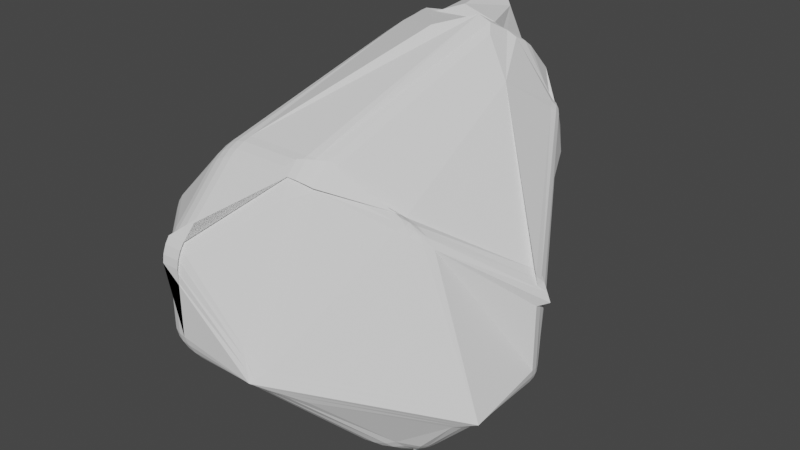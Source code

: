 # Source: rock7_extruded2.blend  (saved by Blender 2.91.10; exported with 4.5.12 LTS)
import bpy
from mathutils import Matrix  # noqa: F401  (used for matrix-valued properties, if any)

bpy.ops.wm.read_factory_settings(use_empty=True)
scene = bpy.context.scene
scene.name = 'Scene'

# ---- collections
col_collection = bpy.data.collections.new('Collection'); scene.collection.children.link(col_collection)

# ---- world
world_world = bpy.data.worlds.new('World'); scene.world = world_world
world_world.use_nodes = True; world_world.node_tree.nodes.clear()
_N = world_world.node_tree.nodes; _L = world_world.node_tree.links
n0 = _N.new('ShaderNodeOutputWorld'); n0.name = 'World Output'; n0.location = (300, 300)
n1 = _N.new('ShaderNodeBackground'); n1.name = 'Background'; n1.location = (10, 300)
n1.inputs[0].default_value = (0.05088, 0.05088, 0.05088, 1.0)
_L.new(n1.outputs[0], n0.inputs[0])
n0.is_active_output = True
world_world.color = (0.05088, 0.05088, 0.05088)
world_world.use_sun_shadow = False
world_world.sun_shadow_jitter_overblur = 0.0

# ---- meshes
me_cube_002 = bpy.data.meshes.new('Cube.002')
me_cube_002.from_pydata([(-0.9878, -1.195, -0.1235), (-0.7855, -1.261, -0.1322), (-0.8582, -1.336, 0.04703), (-1.038, -1.262, 0.04703), (-0.9257, -1.221, -0.1335), (-1.014, -1.226, -0.07629), (-0.9545, -1.262, -0.07808), (-0.8085, -1.298, -0.08078), (-0.8517, -1.245, -0.1367), (-0.8855, -1.286, -0.07961), (-0.9206, -1.325, 0.04703), (-0.8351, -1.325, -0.0153), (-0.9086, -1.313, -0.0178), (-1.032, -1.25, -0.01406), (-0.9865, -1.298, 0.04703), (-0.975, -1.288, -0.01733), (-1.42, -0.7629, -0.1235), (-1.514, -0.7864, 0.04703), (-1.538, -0.6189, 0.02338), (-1.4, -0.5431, -0.1833), (-1.459, -0.7804, -0.0763), (-1.419, -0.695, -0.1508), (-1.482, -0.7151, -0.08841), (-1.543, -0.7362, 0.0395), (-1.494, -0.789, -0.01406), (-1.524, -0.7291, -0.02426), (-1.508, -0.5895, -0.04945), (-1.552, -0.6753, 0.03091), (-1.528, -0.6622, -0.03628), (-1.412, -0.6146, -0.1727), (-1.457, -0.5618, -0.125), (-1.481, -0.6418, -0.1047), (-1.038, -1.262, 0.5866), (-0.8582, -1.336, 0.5866), (-0.8582, -1.262, 0.7668), (-1.05, -1.164, 0.7784), (-0.9865, -1.298, 0.5866), (-1.049, -1.238, 0.6508), (-0.9886, -1.282, 0.6532), (-0.8582, -1.325, 0.6491), (-0.9206, -1.325, 0.5866), (-0.9241, -1.311, 0.6526), (-0.9223, -1.238, 0.7779), (-0.8582, -1.298, 0.7149), (-0.9248, -1.282, 0.717), (-1.054, -1.202, 0.7209), (-0.9924, -1.202, 0.7821), (-0.9906, -1.25, 0.7191), (-0.8582, -0.7864, 1.242), (-0.843, -0.6079, 1.336), (-1.026, -0.6062, 1.26), (-1.05, -0.7979, 1.144), (-0.8533, -0.7348, 1.281), (-0.9223, -0.7974, 1.219), (-0.9215, -0.7369, 1.265), (-0.9064, -0.609, 1.325), (-0.8478, -0.6695, 1.316), (-0.9161, -0.6733, 1.301), (-1.04, -0.6703, 1.23), (-0.9731, -0.6084, 1.297), (-0.981, -0.6737, 1.272), (-0.9924, -0.8016, 1.183), (-1.049, -0.7404, 1.188), (-0.9875, -0.7388, 1.234), (-1.514, -0.7864, 0.5866), (-1.416, -0.7979, 0.7784), (-1.464, -0.6208, 0.7412), (-1.538, -0.6189, 0.5561), (-1.49, -0.7974, 0.6508), (-1.543, -0.7362, 0.5769), (-1.526, -0.7383, 0.6469), (-1.445, -0.7424, 0.7804), (-1.454, -0.8016, 0.7209), (-1.493, -0.7404, 0.7153), (-1.497, -0.6139, 0.6864), (-1.462, -0.6779, 0.7669), (-1.507, -0.6776, 0.7037), (-1.552, -0.6753, 0.5658), (-1.524, -0.6132, 0.6187), (-1.537, -0.6767, 0.6361), (-0.9716, 0.3084, -0.4556), (-1.05, 0.2825, -0.2393), (-0.9253, 0.45, -0.3207), (-1.005, 0.3042, -0.3898), (-0.9668, 0.3598, -0.4162), (-0.9908, 0.3485, -0.3741), (-1.015, 0.3387, -0.2651), (-1.034, 0.2947, -0.3107), (-1.006, 0.3418, -0.3257), (-0.9499, 0.4115, -0.3669), (-0.9691, 0.4, -0.2949), (-0.9793, 0.3792, -0.3437), (-1.061, 0.3633, 0.4825), (-1.008, 0.4806, 0.3275), (-1.05, 0.2825, 0.2934), (-1.034, 0.3991, 0.4359), (-1.05, 0.3342, 0.4245), (-1.029, 0.3709, 0.3962), (-1.012, 0.4157, 0.3167), (-1.014, 0.442, 0.3793), (-1.017, 0.3969, 0.3616), (-1.046, 0.3047, 0.3553), (-1.027, 0.3432, 0.3042), (-1.027, 0.3529, 0.354), (0.83, -0.4455, -0.4337), (0.9253, -0.2698, -0.45), (1.0, -0.3754, -0.3754), (1.0, -0.3754, -0.3754), (0.8698, -0.3958, -0.4484), (0.8867, -0.4221, -0.4143), (0.9249, -0.3881, -0.4135), (0.9627, -0.3226, -0.4127), (0.9046, -0.3316, -0.4544), (0.9513, -0.3547, -0.4124), (1.0, -0.3754, -0.3754), (0.99, -0.3612, -0.3854), (0.99, -0.3612, -0.3854), (0.9433, -0.3987, -0.3948), (1.0, -0.3754, -0.3754), (0.9889, -0.3597, -0.3864), (0.0582, -1.068, -0.235), (-0.213, -1.336, -0.05854), (-0.213, -1.336, -0.05854), (-0.2755, -1.261, -0.1322), (-0.0774, -1.202, -0.1468), (-0.04469, -1.137, -0.2088), (-0.1342, -1.24, -0.13), (-0.213, -1.336, -0.05854), (-0.1767, -1.3, -0.08219), (-0.2243, -1.313, -0.08035), (-0.2338, -1.311, -0.0831), (-0.213, -1.336, -0.05854), (-0.2338, -1.311, -0.0831), (-0.1668, -1.208, -0.1712), (-0.2547, -1.286, -0.1077), (-0.1931, -1.267, -0.1178), (-0.3186, -0.7864, 1.242), (-0.1299, -0.7394, 1.197), (-0.1034, -0.5427, 1.287), (-0.3053, -0.6079, 1.336), (-0.2549, -0.7793, 1.236), (-0.3144, -0.7348, 1.281), (-0.2483, -0.7238, 1.276), (-0.117, -0.68, 1.231), (-0.1859, -0.7622, 1.219), (-0.1817, -0.7052, 1.259), (-0.1643, -0.5657, 1.313), (-0.1073, -0.608, 1.264), (-0.1744, -0.639, 1.29), (-0.3095, -0.6695, 1.316), (-0.2381, -0.5895, 1.331), (-0.2426, -0.6597, 1.308), (0.9253, 0.45, -0.3207), (1.0, 0.2698, -0.2698), (0.9253, 0.3207, -0.45), (0.9618, 0.3981, -0.3046), (0.9401, 0.4163, -0.3692), (0.9661, 0.3799, -0.3502), (0.9891, 0.286, -0.3323), (0.9891, 0.3323, -0.286), (0.9818, 0.3384, -0.3384), (0.9401, 0.3692, -0.4163), (0.9618, 0.3046, -0.3981), (0.9661, 0.3502, -0.3799), (1.0, 0.2698, 0.2698), (0.9481, 0.4673, 0.3232), (0.9429, 0.3303, 0.4642), (0.9924, 0.3348, 0.2867), (0.9916, 0.289, 0.3343), (0.9868, 0.3421, 0.3404), (0.9585, 0.4273, 0.3718), (0.9734, 0.407, 0.3063), (0.9761, 0.3864, 0.3524), (0.9707, 0.3111, 0.4054), (0.9567, 0.3772, 0.4233), (0.9753, 0.3557, 0.3841), (-0.7926, 1.088, 1.572), (-0.3029, 0.704, 1.927), (-0.5205, 1.888, 1.971), (-0.8133, 1.337, 1.44), (-0.8703, 0.8734, 1.723), (-0.8073, 1.173, 1.543), (-0.7431, 1.143, 1.857), (-0.6001, 1.132, 1.875), (-0.7484, 0.9278, 1.822), (-0.6776, 1.118, 1.89), (-0.6039, 1.36, 1.75), (-0.4066, 1.244, 1.944), (-0.6009, 1.227, 1.867), (-0.8149, 1.264, 1.494), (-0.7323, 1.352, 1.561), (-0.7357, 1.249, 1.71), (-0.604, 1.712, 1.358), (-0.4638, 1.595, 0.3195), (-0.8773, 1.421, 0.4299), (-0.8133, 1.566, 1.21), (-0.4825, 1.606, 0.4329), (-0.6706, 1.668, 1.398), (-0.7911, 1.473, 0.5139), (-0.7639, 1.477, 0.3866), (-0.4725, 1.612, 0.3738), (-0.7804, 1.49, 0.4482), (-0.9123, 1.408, 0.5067), (-0.8282, 1.453, 0.4049), (-0.8484, 1.457, 0.4729), (-0.7472, 1.614, 1.441), (-0.9344, 1.373, 0.5909), (-0.8632, 1.431, 0.5468), (-1.008, 1.288, 1.286), (-0.9456, 1.434, 1.307), (-1.007, 1.402, 1.17), (-1.003, 1.338, 1.311), (-1.031, 1.323, 1.248), (-1.026, 1.367, 1.275), (-0.9815, 1.442, 1.267), (-0.9805, 1.391, 1.318), (-1.011, 1.404, 1.281), (-1.031, 1.365, 1.206), (-1.004, 1.431, 1.217), (-1.026, 1.396, 1.245), (0.3066, 1.608, 0.8029), (-0.2076, 1.448, 0.3659), (-0.06437, 1.712, 1.358), (0.1449, 1.566, 1.476), (0.3134, 1.229, 0.2186), (0.2711, 1.627, 1.011), (0.1299, 1.681, 0.9679), (-0.1859, 1.694, 0.7425), (0.06266, 1.446, 0.5348), (0.01785, 1.725, 0.8599), (0.002289, 1.668, 1.398), (-0.2335, 1.701, 0.8442), (0.008797, 1.714, 1.064), (0.1515, 1.612, 1.143), (0.07889, 1.614, 1.441), (0.07906, 1.671, 1.097), (-0.2325, 1.599, 1.884), (-0.07022, 0.9609, 1.991), (0.2623, 0.8553, 1.582), (0.1449, 1.337, 1.706), (-0.06919, 1.167, 1.885), (-0.08742, 1.357, 1.701), (-0.08895, 1.286, 1.753), (-0.003397, 1.013, 1.933), (-0.07473, 1.102, 1.905), (-0.005765, 1.117, 1.889), (0.1244, 1.17, 1.807), (0.04861, 0.9421, 1.869), (0.06131, 1.14, 1.856), (-0.01082, 1.401, 1.648), (0.1413, 1.262, 1.761), (0.07157, 1.219, 1.817), (0.3848, 1.408, 1.166), (0.2772, 1.434, 1.307), (0.3858, 1.288, 1.291), (0.3615, 1.431, 1.217), (0.404, 1.376, 1.212), (0.3817, 1.399, 1.248), (0.3216, 1.393, 1.316), (0.3223, 1.44, 1.268), (0.3556, 1.405, 1.281), (0.4044, 1.332, 1.257), (0.3612, 1.34, 1.311), (0.3816, 1.371, 1.278), (-0.213, -1.336, -0.05854), (-0.213, -1.336, -0.05854), (-0.1317, -1.228, 0.01666), (-0.3106, -1.28, 0.1649), (-0.213, -1.336, -0.05854), (-0.2455, -1.317, 0.01594), (-0.1929, -1.306, -0.03426), (-0.1859, -1.3, -0.03348), (-0.213, -1.336, -0.05854), (-0.1859, -1.3, -0.03348), (-0.1857, -1.249, 0.06557), (-0.1588, -1.264, -0.008407), (-0.1964, -1.286, 0.008729), (-0.2781, -1.298, 0.09041), (-0.2511, -1.268, 0.1198), (-0.2367, -1.298, 0.04214), (-0.1283, -0.7131, 1.168), (-0.1299, -0.595, 1.341), (-0.3186, -0.6899, 1.339), (-0.3106, -0.8597, 1.094), (-0.1257, -0.679, 1.225), (-0.1839, -0.7631, 1.146), (-0.1858, -0.7206, 1.227), (-0.1859, -0.6329, 1.348), (-0.1262, -0.6358, 1.289), (-0.1866, -0.6762, 1.296), (-0.3142, -0.7512, 1.266), (-0.2549, -0.6676, 1.347), (-0.25, -0.7154, 1.288), (-0.2506, -0.8168, 1.119), (-0.3113, -0.8134, 1.177), (-0.2486, -0.7657, 1.211), (-1.007, -1.336, 0.5866), (-0.8198, -1.28, 0.6741), (-1.012, -1.262, 0.7668), (-0.9459, -1.328, 0.6164), (-1.009, -1.325, 0.6491), (-0.9625, -1.32, 0.6628), (-0.879, -1.281, 0.7088), (-0.8773, -1.307, 0.6484), (-0.9209, -1.306, 0.6819), (-1.011, -1.298, 0.7149), (-0.9494, -1.275, 0.7427), (-0.9636, -1.303, 0.7032), (0.3027, -0.3109, 0.9599), (0.2981, -0.4232, 1.039), (0.3252, -0.4429, 0.9209), (0.5233, -0.2777, 0.7771), (0.3004, -0.3667, 0.9995), (0.387, -0.2975, 0.9196), (0.3612, -0.3526, 0.9609), (0.3017, -0.4258, 1.023), (0.2987, -0.4078, 1.028), (0.3301, -0.3967, 0.9973), (0.3944, -0.3957, 0.8782), (0.3116, -0.4331, 0.9797), (0.3649, -0.3913, 0.9457), (0.4676, -0.2854, 0.8529), (0.4669, -0.3352, 0.8256), (0.4171, -0.3415, 0.902), (1.0, -0.3754, -0.3754), (0.8563, -0.4495, -0.2399), (1.0, -0.3754, -0.3754), (0.9521, -0.4001, -0.3302), (1.0, -0.3754, -0.3754), (0.9787, -0.3864, -0.3553), (0.9281, -0.4124, -0.3076), (0.9042, -0.4248, -0.2851), (0.9512, -0.4005, -0.3294), (1.0, -0.3754, -0.3754), (0.9807, -0.3853, -0.3572), (0.9807, -0.3853, -0.3572), (0.9253, 0.4239, 0.45), (1.075, 0.3268, 0.3007), (0.9751, 0.3915, 0.4003), (1.025, 0.3591, 0.3505), (-0.4849, 0.9879, -0.1375), (-0.2916, 1.058, -0.09465), (-0.2698, 0.9253, -0.2576), (-0.4791, 0.7795, -0.3757), (-0.4246, 1.015, -0.1274), (-0.4839, 0.9243, -0.2151), (-0.4166, 0.9667, -0.1888), (-0.2847, 1.019, -0.1486), (-0.3539, 1.041, -0.1117), (-0.3492, 0.999, -0.166), (-0.3365, 0.8815, -0.2974), (-0.2767, 0.9702, -0.2083), (-0.3434, 0.9449, -0.2292), (-0.4818, 0.848, -0.3023), (-0.4131, 0.8281, -0.3406), (-0.4127, 0.9039, -0.2606), (-0.2698, 0.2576, -0.9253), (-0.2698, 0.0774, -1.0), (-0.45, 0.1187, -0.9253), (-0.4791, 0.3757, -0.7795), (-0.2698, 0.2057, -0.9618), (-0.3365, 0.2974, -0.8815), (-0.3383, 0.2262, -0.936), (-0.3323, 0.09052, -0.9891), (-0.2698, 0.1399, -0.9891), (-0.3367, 0.1561, -0.9724), (-0.467, 0.2063, -0.8913), (-0.3981, 0.1056, -0.9618), (-0.4032, 0.1789, -0.9391), (-0.4131, 0.3406, -0.8281), (-0.4776, 0.3002, -0.8379), (-0.4082, 0.2579, -0.8944), (-0.8411, 0.5343, -0.405), (-0.7122, 0.5464, -0.5464), (-0.8411, 0.405, -0.5343), (-0.8079, 0.5503, -0.4559), (-0.8558, 0.5006, -0.4535), (-0.8265, 0.5182, -0.4882), (-0.7609, 0.5075, -0.5547), (-0.7609, 0.5547, -0.5075), (-0.7962, 0.5205, -0.5205), (-0.8558, 0.4535, -0.5006), (-0.8079, 0.4559, -0.5503), (-0.8265, 0.4882, -0.5182), (0.45, 0.1187, -0.9253), (0.2698, 0.0774, -1.0), (0.2698, 0.2576, -0.9253), (0.4791, 0.3757, -0.7795), (0.3981, 0.1056, -0.9618), (0.467, 0.2063, -0.8913), (0.4032, 0.1789, -0.9391), (0.2698, 0.1399, -0.9891), (0.3323, 0.09052, -0.9891), (0.3367, 0.1561, -0.9724), (0.3365, 0.2974, -0.8815), (0.2698, 0.2057, -0.9618), (0.3383, 0.2262, -0.936), (0.4776, 0.3002, -0.8379), (0.4131, 0.3406, -0.8281), (0.4082, 0.2579, -0.8944), (0.2698, 0.9253, -0.2576), (0.2424, 1.058, -0.09465), (0.4563, 0.981, -0.1114), (0.4791, 0.7795, -0.3757), (0.2611, 0.9702, -0.2083), (0.3365, 0.8815, -0.2974), (0.3337, 0.9448, -0.2279), (0.3128, 1.042, -0.1046), (0.2511, 1.019, -0.1486), (0.3257, 0.9992, -0.1622), (0.4665, 0.9235, -0.1998), (0.391, 1.014, -0.1107), (0.3984, 0.9666, -0.1799), (0.4131, 0.8281, -0.3406), (0.4749, 0.8497, -0.2965), (0.406, 0.9043, -0.2572), (0.8411, 0.405, -0.5343), (0.7122, 0.5464, -0.5464), (0.8411, 0.5343, -0.405), (0.8079, 0.4559, -0.5503), (0.8558, 0.4535, -0.5006), (0.8265, 0.4882, -0.5182), (0.7609, 0.5547, -0.5075), (0.7609, 0.5075, -0.5547), (0.7962, 0.5205, -0.5205), (0.8558, 0.5006, -0.4535), (0.8079, 0.5503, -0.4559), (0.8265, 0.5182, -0.4882), (-0.45, -0.05957, -0.9253), (-0.2698, 0.002268, -1.0), (-0.2698, -0.2008, -0.9596), (-0.474, -0.4249, -0.8259), (-0.3981, -0.03995, -0.9618), (-0.4628, -0.1772, -0.9015), (-0.4014, -0.1284, -0.9471), (-0.2698, -0.0635, -0.9941), (-0.3323, -0.01736, -0.9891), (-0.3363, -0.08926, -0.9786), (-0.3357, -0.2743, -0.9232), (-0.2698, -0.1378, -0.9793), (-0.3376, -0.1768, -0.9562), (-0.4716, -0.3108, -0.8651), (-0.4104, -0.3564, -0.8743), (-0.4056, -0.2346, -0.9179), (-0.2698, -0.4702, -0.848), (-0.3128, -0.6434, -0.7339), (-0.5015, -0.5593, -0.7427), (-0.474, -0.3403, -0.861), (-0.2834, -0.5289, -0.8175), (-0.3357, -0.4315, -0.8581), (-0.3474, -0.506, -0.821), (-0.3747, -0.6221, -0.7439), (-0.2992, -0.5922, -0.7758), (-0.3605, -0.5706, -0.7824), (-0.4937, -0.4909, -0.7821), (-0.4437, -0.5914, -0.7471), (-0.4263, -0.5362, -0.7846), (-0.4104, -0.384, -0.8628), (-0.4836, -0.4107, -0.8255), (-0.415, -0.4663, -0.8237), (-0.6249, -0.2831, -0.7929), (-0.4389, -0.3754, -0.861), (-0.5759, -0.4849, -0.7427), (-0.5679, -0.3136, -0.8182), (-0.6117, -0.3485, -0.7807), (-0.5698, -0.3595, -0.8022), (-0.4833, -0.411, -0.8255), (-0.4998, -0.3473, -0.8431), (-0.5286, -0.3796, -0.8166), (-0.5937, -0.4224, -0.7623), (-0.5334, -0.4511, -0.7821), (-0.5587, -0.4037, -0.7907), (0.4139, -0.5543, -0.7035), (0.1971, -0.6434, -0.7339), (0.2698, -0.4702, -0.848), (0.474, -0.3403, -0.861), (0.3513, -0.595, -0.7211), (0.4418, -0.4953, -0.7622), (0.3767, -0.5395, -0.7719), (0.2201, -0.5922, -0.7758), (0.2721, -0.6275, -0.7322), (0.3021, -0.5725, -0.7763), (0.3357, -0.4315, -0.8581), (0.2467, -0.5289, -0.8175), (0.3236, -0.5063, -0.8191), (0.4638, -0.4171, -0.8197), (0.4104, -0.384, -0.8628), (0.3969, -0.4686, -0.8196), (0.2698, -0.2008, -0.9596), (0.2698, 0.002268, -1.0), (0.45, -0.05957, -0.9253), (0.474, -0.4249, -0.8259), (0.2698, -0.1378, -0.9793), (0.3357, -0.2743, -0.9232), (0.3376, -0.1768, -0.9562), (0.3323, -0.01736, -0.9891), (0.2698, -0.0635, -0.9941), (0.3363, -0.08926, -0.9786), (0.4628, -0.1772, -0.9015), (0.3981, -0.03995, -0.9618), (0.4014, -0.1284, -0.9471), (0.4104, -0.3564, -0.8743), (0.4716, -0.3108, -0.8651), (0.4056, -0.2346, -0.9179), (0.5677, -0.4616, -0.7214), (0.4389, -0.3754, -0.861), (0.5987, -0.2698, -0.7767), (0.5305, -0.4379, -0.7713), (0.5849, -0.404, -0.7463), (0.5534, -0.3932, -0.7818), (0.4948, -0.3436, -0.8419), (0.4834, -0.4063, -0.8223), (0.5246, -0.3739, -0.8125), (0.5962, -0.3339, -0.7665), (0.5532, -0.305, -0.8111), (0.5607, -0.3506, -0.7946)], [], [(137, 281, 309), (35, 51, 65), (210, 194, 340, 372, 82, 93), (374, 358, 428, 460, 19, 80), (136, 48, 34, 298, 282), (254, 238, 138, 308, 336, 166), (506, 490, 384, 416, 154, 105), (153, 164, 337, 311, 324, 106), (122, 264, 296, 33, 2), (3, 32, 64, 17), (179, 195, 209), (445, 473, 123, 1), (387, 403, 417), (165, 152, 418, 402, 220, 252), (223, 239, 253), (222, 192, 178, 236), (267, 283, 297), (341, 193, 221, 401), (237, 177, 49, 139), (266, 325, 310, 280), (343, 359, 373), (50, 176, 208, 92, 66), (342, 400, 386, 356), (431, 447, 461), (357, 385, 489, 429), (472, 504, 104, 120), (430, 488, 474, 444), (475, 491, 505), (18, 67, 94, 81), (265, 121, 107, 326), (0, 4, 6, 5), (4, 8, 9, 6), (1, 7, 9, 8), (7, 11, 12, 9), (2, 10, 12, 11), (10, 14, 15, 12), (3, 13, 15, 14), (13, 5, 6, 15), (6, 9, 12, 15), (16, 20, 22, 21), (20, 24, 25, 22), (17, 23, 25, 24), (23, 27, 28, 25), (18, 26, 28, 27), (26, 30, 31, 28), (19, 29, 31, 30), (29, 21, 22, 31), (22, 25, 28, 31), (32, 36, 38, 37), (36, 40, 41, 38), (33, 39, 41, 40), (39, 43, 44, 41), (34, 42, 44, 43), (42, 46, 47, 44), (35, 45, 47, 46), (45, 37, 38, 47), (38, 41, 44, 47), (48, 52, 54, 53), (52, 56, 57, 54), (49, 55, 57, 56), (55, 59, 60, 57), (50, 58, 60, 59), (58, 62, 63, 60), (51, 61, 63, 62), (61, 53, 54, 63), (54, 57, 60, 63), (64, 68, 70, 69), (68, 72, 73, 70), (65, 71, 73, 72), (71, 75, 76, 73), (66, 74, 76, 75), (74, 78, 79, 76), (67, 77, 79, 78), (77, 69, 70, 79), (70, 73, 76, 79), (80, 83, 85, 84), (83, 87, 88, 85), (81, 86, 88, 87), (86, 90, 91, 88), (82, 89, 91, 90), (89, 84, 85, 91), (85, 88, 91), (92, 95, 97, 96), (95, 99, 100, 97), (93, 98, 100, 99), (98, 102, 103, 100), (94, 101, 103, 102), (101, 96, 97, 103), (97, 100, 103), (104, 108, 110, 109), (108, 112, 113, 110), (105, 111, 113, 112), (111, 115, 116, 113), (106, 114, 116, 115), (114, 118, 119, 116), (107, 117, 119, 118), (117, 109, 110, 119), (110, 113, 116, 119), (120, 124, 126, 125), (124, 128, 129, 126), (121, 127, 129, 128), (127, 131, 132, 129), (122, 130, 132, 131), (130, 134, 135, 132), (123, 133, 135, 134), (133, 125, 126, 135), (126, 129, 132, 135), (136, 140, 142, 141), (140, 144, 145, 142), (137, 143, 145, 144), (143, 147, 148, 145), (138, 146, 148, 147), (146, 150, 151, 148), (139, 149, 151, 150), (149, 141, 142, 151), (142, 145, 148, 151), (152, 155, 157, 156), (155, 159, 160, 157), (153, 158, 160, 159), (158, 162, 163, 160), (154, 161, 163, 162), (161, 156, 157, 163), (157, 160, 163), (164, 167, 169, 168), (167, 171, 172, 169), (165, 170, 172, 171), (170, 174, 175, 172), (166, 173, 175, 174), (173, 168, 169, 175), (169, 172, 175), (176, 180, 182, 181), (180, 184, 185, 182), (177, 183, 185, 184), (183, 187, 188, 185), (178, 186, 188, 187), (186, 190, 191, 188), (179, 189, 191, 190), (189, 181, 182, 191), (182, 185, 188, 191), (192, 196, 198, 197), (196, 200, 201, 198), (193, 199, 201, 200), (199, 203, 204, 201), (194, 202, 204, 203), (202, 206, 207, 204), (195, 205, 207, 206), (205, 197, 198, 207), (198, 201, 204, 207), (208, 211, 213, 212), (211, 215, 216, 213), (209, 214, 216, 215), (214, 218, 219, 216), (210, 217, 219, 218), (217, 212, 213, 219), (213, 216, 219), (220, 224, 226, 225), (224, 228, 229, 226), (221, 227, 229, 228), (227, 231, 232, 229), (222, 230, 232, 231), (230, 234, 235, 232), (223, 233, 235, 234), (233, 225, 226, 235), (226, 229, 232, 235), (236, 240, 242, 241), (240, 244, 245, 242), (237, 243, 245, 244), (243, 247, 248, 245), (238, 246, 248, 247), (246, 250, 251, 248), (239, 249, 251, 250), (249, 241, 242, 251), (242, 245, 248, 251), (252, 255, 257, 256), (255, 259, 260, 257), (253, 258, 260, 259), (258, 262, 263, 260), (254, 261, 263, 262), (261, 256, 257, 263), (257, 260, 263), (264, 268, 270, 269), (268, 272, 273, 270), (265, 271, 273, 272), (271, 275, 276, 273), (266, 274, 276, 275), (274, 278, 279, 276), (267, 277, 279, 278), (277, 269, 270, 279), (270, 273, 276, 279), (280, 284, 286, 285), (284, 288, 289, 286), (281, 287, 289, 288), (287, 291, 292, 289), (282, 290, 292, 291), (290, 294, 295, 292), (283, 293, 295, 294), (293, 285, 286, 295), (286, 289, 292, 295), (296, 299, 301, 300), (299, 303, 304, 301), (297, 302, 304, 303), (302, 306, 307, 304), (298, 305, 307, 306), (305, 300, 301, 307), (301, 304, 307), (308, 312, 314, 313), (312, 316, 317, 314), (309, 315, 317, 316), (315, 319, 320, 317), (310, 318, 320, 319), (318, 322, 323, 320), (311, 321, 323, 322), (321, 313, 314, 323), (314, 317, 320, 323), (324, 327, 329, 328), (327, 331, 332, 329), (325, 330, 332, 331), (330, 334, 335, 332), (326, 333, 335, 334), (333, 328, 329, 335), (329, 332, 335), (340, 344, 346, 345), (344, 348, 349, 346), (341, 347, 349, 348), (347, 351, 352, 349), (342, 350, 352, 351), (350, 354, 355, 352), (343, 353, 355, 354), (353, 345, 346, 355), (346, 349, 352, 355), (356, 360, 362, 361), (360, 364, 365, 362), (357, 363, 365, 364), (363, 367, 368, 365), (358, 366, 368, 367), (366, 370, 371, 368), (359, 369, 371, 370), (369, 361, 362, 371), (362, 365, 368, 371), (372, 375, 377, 376), (375, 379, 380, 377), (373, 378, 380, 379), (378, 382, 383, 380), (374, 381, 383, 382), (381, 376, 377, 383), (377, 380, 383), (384, 388, 390, 389), (388, 392, 393, 390), (385, 391, 393, 392), (391, 395, 396, 393), (386, 394, 396, 395), (394, 398, 399, 396), (387, 397, 399, 398), (397, 389, 390, 399), (390, 393, 396, 399), (400, 404, 406, 405), (404, 408, 409, 406), (401, 407, 409, 408), (407, 411, 412, 409), (402, 410, 412, 411), (410, 414, 415, 412), (403, 413, 415, 414), (413, 405, 406, 415), (406, 409, 412, 415), (416, 419, 421, 420), (419, 423, 424, 421), (417, 422, 424, 423), (422, 426, 427, 424), (418, 425, 427, 426), (425, 420, 421, 427), (421, 424, 427), (428, 432, 434, 433), (432, 436, 437, 434), (429, 435, 437, 436), (435, 439, 440, 437), (430, 438, 440, 439), (438, 442, 443, 440), (431, 441, 443, 442), (441, 433, 434, 443), (434, 437, 440, 443), (444, 448, 450, 449), (448, 452, 453, 450), (445, 451, 453, 452), (451, 455, 456, 453), (446, 454, 456, 455), (454, 458, 459, 456), (447, 457, 459, 458), (457, 449, 450, 459), (450, 453, 456, 459), (460, 463, 465, 464), (463, 467, 468, 465), (461, 466, 468, 467), (466, 470, 471, 468), (462, 469, 471, 470), (469, 464, 465, 471), (465, 468, 471), (472, 476, 478, 477), (476, 480, 481, 478), (473, 479, 481, 480), (479, 483, 484, 481), (474, 482, 484, 483), (482, 486, 487, 484), (475, 485, 487, 486), (485, 477, 478, 487), (478, 481, 484, 487), (488, 492, 494, 493), (492, 496, 497, 494), (489, 495, 497, 496), (495, 499, 500, 497), (490, 498, 500, 499), (498, 502, 503, 500), (491, 501, 503, 502), (501, 493, 494, 503), (494, 497, 500, 503), (504, 507, 509, 508), (507, 511, 512, 509), (505, 510, 512, 511), (510, 514, 515, 512), (506, 513, 515, 514), (513, 508, 509, 515), (509, 512, 515), (3, 17, 24, 13), (13, 24, 20, 5), (5, 20, 16, 0), (64, 32, 37, 68), (68, 37, 45, 72), (72, 45, 35, 65), (34, 48, 53, 42), (42, 53, 61, 46), (46, 61, 51, 35), (50, 66, 75, 58), (58, 75, 71, 62), (62, 71, 65, 51), (107, 121, 128, 117), (117, 128, 124, 109), (109, 124, 120, 104), (18, 81, 87, 26), (26, 87, 83, 30), (30, 83, 80, 19), (2, 33, 40, 10), (10, 40, 36, 14), (14, 36, 32, 3), (67, 18, 27, 77), (77, 27, 23, 69), (69, 23, 17, 64), (94, 67, 78, 101), (101, 78, 74, 96), (96, 74, 66, 92), (81, 94, 102, 86), (86, 102, 98, 90), (90, 98, 93, 82), (164, 153, 159, 167), (167, 159, 155, 171), (171, 155, 152, 165), (153, 106, 115, 158), (158, 115, 111, 162), (162, 111, 105, 154), (122, 2, 11, 130), (130, 11, 7, 134), (134, 7, 1, 123), (139, 49, 56, 149), (149, 56, 52, 141), (141, 52, 48, 136), (208, 176, 181, 211), (211, 181, 189, 215), (215, 189, 179, 209), (178, 192, 197, 186), (186, 197, 205, 190), (190, 205, 195, 179), (194, 210, 218, 202), (202, 218, 214, 206), (206, 214, 209, 195), (252, 220, 225, 255), (255, 225, 233, 259), (259, 233, 223, 253), (222, 236, 241, 230), (230, 241, 249, 234), (234, 249, 239, 223), (238, 254, 262, 246), (246, 262, 258, 250), (250, 258, 253, 239), (221, 193, 200, 227), (227, 200, 196, 231), (231, 196, 192, 222), (177, 237, 244, 183), (183, 244, 240, 187), (187, 240, 236, 178), (49, 177, 184, 55), (55, 184, 180, 59), (59, 180, 176, 50), (210, 93, 99, 217), (217, 99, 95, 212), (212, 95, 92, 208), (138, 238, 247, 146), (146, 247, 243, 150), (150, 243, 237, 139), (165, 252, 256, 170), (170, 256, 261, 174), (174, 261, 254, 166), (296, 264, 269, 299), (299, 269, 277, 303), (303, 277, 267, 297), (266, 280, 285, 274), (274, 285, 293, 278), (278, 293, 283, 267), (282, 298, 306, 290), (290, 306, 302, 294), (294, 302, 297, 283), (336, 308, 313, 338), (338, 313, 321, 339), (339, 321, 311, 337), (310, 325, 331, 318), (318, 331, 327, 322), (322, 327, 324, 311), (265, 326, 334, 271), (271, 334, 330, 275), (275, 330, 325, 266), (309, 281, 288, 315), (315, 288, 284, 319), (319, 284, 280, 310), (281, 137, 144, 287), (287, 144, 140, 291), (291, 140, 136, 282), (33, 296, 300, 39), (39, 300, 305, 43), (43, 305, 298, 34), (308, 138, 147, 312), (312, 147, 143, 316), (316, 143, 137, 309), (264, 122, 131, 268), (268, 131, 127, 272), (272, 127, 121, 265), (106, 324, 328, 114), (114, 328, 333, 118), (118, 333, 326, 107), (337, 164, 168, 339), (339, 168, 173, 338), (338, 173, 166, 336), (372, 340, 345, 375), (375, 345, 353, 379), (379, 353, 343, 373), (342, 356, 361, 350), (350, 361, 369, 354), (354, 369, 359, 343), (358, 374, 382, 366), (366, 382, 378, 370), (370, 378, 373, 359), (416, 384, 389, 419), (419, 389, 397, 423), (423, 397, 387, 417), (386, 400, 405, 394), (394, 405, 413, 398), (398, 413, 403, 387), (402, 418, 426, 410), (410, 426, 422, 414), (414, 422, 417, 403), (341, 401, 408, 347), (347, 408, 404, 351), (351, 404, 400, 342), (385, 357, 364, 391), (391, 364, 360, 395), (395, 360, 356, 386), (193, 341, 348, 199), (199, 348, 344, 203), (203, 344, 340, 194), (374, 80, 84, 381), (381, 84, 89, 376), (376, 89, 82, 372), (220, 402, 411, 224), (224, 411, 407, 228), (228, 407, 401, 221), (154, 416, 420, 161), (161, 420, 425, 156), (156, 425, 418, 152), (460, 428, 433, 463), (463, 433, 441, 467), (467, 441, 431, 461), (430, 444, 449, 438), (438, 449, 457, 442), (442, 457, 447, 431), (446, 462, 470, 454), (454, 470, 466, 458), (458, 466, 461, 447), (504, 472, 477, 507), (507, 477, 485, 511), (511, 485, 475, 505), (474, 488, 493, 482), (482, 493, 501, 486), (486, 501, 491, 475), (490, 506, 514, 498), (498, 514, 510, 502), (502, 510, 505, 491), (429, 489, 496, 435), (435, 496, 492, 439), (439, 492, 488, 430), (473, 445, 452, 479), (479, 452, 448, 483), (483, 448, 444, 474), (357, 429, 436, 363), (363, 436, 432, 367), (367, 432, 428, 358), (462, 16, 21, 469), (469, 21, 29, 464), (464, 29, 19, 460), (445, 1, 8, 451), (451, 8, 4, 455), (455, 4, 0, 446), (472, 120, 125, 476), (476, 125, 133, 480), (480, 133, 123, 473), (384, 490, 499, 388), (388, 499, 495, 392), (392, 495, 489, 385), (506, 105, 112, 513), (513, 112, 108, 508), (508, 108, 104, 504), (462, 446, 0, 16)])
_uv = me_cube_002.uv_layers.new(name='UVMap')
_uv.uv.foreach_set('vector', [0.6249, 0.828, 0.6249, 0.828, 0.6244, 0.8275, 0.5577, 0.9327, 0.6035, 0.9327, 0.5577, 0.9785, 0.5696, 0.2468, 0.5457, 0.3111, 0.48, 0.3112, 0.4475, 0.2103, 0.4579, 0.1891, 0.5385, 0.1827, 0.4319, 0.1766, 0.3834, 0.1405, 0.3833, 0.1183, 0.4008, 0.09163, 0.4465, 0.08951, 0.4435, 0.1655, 0.6157, 0.8413, 0.6157, 0.9087, 0.5563, 0.9087, 0.5563, 0.928, 0.6277, 0.8413, 0.6213, 0.555, 0.6884, 0.5801, 0.7008, 0.6652, 0.6952, 0.6653, 0.5563, 0.5788, 0.5617, 0.5853, 0.3527, 0.6587, 0.3156, 0.6324, 0.3156, 0.6102, 0.4133, 0.5744, 0.4344, 0.5849, 0.4344, 0.6587, 0.4658, 0.5939, 0.5323, 0.6165, 0.5345, 0.589, 0.597, 0.7303, 0.4531, 0.6719, 0.4531, 0.6719, 0.4531, 0.8281, 0.4531, 0.8281, 0.5337, 0.9274, 0.5337, 0.9087, 0.4663, 0.9087, 0.4663, 0.009331, 0.5337, 0.009331, 0.5337, 0.06875, 0.4663, 0.06875, 0.5974, 0.2589, 0.5688, 0.2875, 0.5809, 0.2545, 0.4044, 0.9069, 0.4044, 0.8431, 0.4478, 0.8431, 0.4478, 0.9069, 0.3326, 0.5829, 0.3662, 0.5493, 0.3909, 0.5616, 0.5364, 0.5671, 0.4586, 0.5616, 0.4481, 0.5404, 0.4817, 0.4422, 0.5458, 0.4388, 0.5691, 0.5022, 0.5639, 0.4576, 0.583, 0.4767, 0.576, 0.4907, 0.554, 0.4087, 0.554, 0.3413, 0.6157, 0.3413, 0.6157, 0.4087, 0.4739, 0.8403, 0.5376, 0.8403, 0.5376, 0.9039, 0.4821, 0.3416, 0.5397, 0.3416, 0.5397, 0.4084, 0.4821, 0.4084, 0.7164, 0.5854, 0.7836, 0.5854, 0.7836, 0.6668, 0.7164, 0.6668, 0.4599, 0.8133, 0.4606, 0.6896, 0.5389, 0.7486, 0.5399, 0.7544, 0.4205, 0.2224, 0.3953, 0.172, 0.4244, 0.1933, 0.6162, 0.08422, 0.6168, 0.1704, 0.5839, 0.1952, 0.5514, 0.1672, 0.5556, 0.08518, 0.2163, 0.5093, 0.2837, 0.5093, 0.2837, 0.5928, 0.2163, 0.5928, 0.392, 0.08132, 0.3899, 0.08751, 0.3877, 0.08751, 0.2163, 0.6153, 0.2837, 0.6153, 0.2837, 0.6247, 0.2163, 0.6247, 0.3964, 0.6933, 0.3829, 0.6798, 0.3811, 0.678, 0.4327, 0.7296, 0.2163, 0.6451, 0.2837, 0.6451, 0.2837, 0.6648, 0.2163, 0.6648, 0.3266, 0.6675, 0.331, 0.6781, 0.3222, 0.6719, 0.4667, 0.08609, 0.5333, 0.08609, 0.5333, 0.1639, 0.4667, 0.1639, 0.4531, 0.8281, 0.4531, 0.8281, 0.4531, 0.6719, 0.4531, 0.6719, 0.3844, 0.9313, 0.3786, 0.9255, 0.3785, 0.9255, 0.3846, 0.9315, 0.4463, 0.9264, 0.4461, 0.9219, 0.4495, 0.9219, 0.4497, 0.9254, 0.4478, 0.9069, 0.4509, 0.9055, 0.4505, 0.9156, 0.447, 0.9161, 0.4509, 0.9055, 0.4531, 0.9058, 0.4531, 0.915, 0.4505, 0.9156, 0.4663, 0.9087, 0.4663, 0.9165, 0.4582, 0.915, 0.4585, 0.9058, 0.4663, -0.002009, 0.4663, 0.0, 0.4582, 0.0, 0.4582, -0.00199, 0.4663, 0.009331, 0.4586, 0.009658, 0.4582, 0.003735, 0.4663, 0.003809, 0.4586, 0.009658, 0.4531, 0.01003, 0.4531, 0.004073, 0.4582, 0.003735, 0.4497, 0.9254, 0.4495, 0.9219, 0.4531, 0.915, 0.4531, 0.9219, 0.4384, 0.9853, 0.4403, 0.9872, 0.4455, 0.9924, 0.442, 0.989, 0.4509, 0.06573, 0.4531, 0.06734, 0.4531, 0.07296, 0.4493, 0.07122, 0.4663, 0.06875, 0.4653, 0.07371, 0.4574, 0.07296, 0.4586, 0.06734, 0.4653, 0.07371, 0.4643, 0.07808, 0.4559, 0.07808, 0.4574, 0.07296, 0.4667, 0.08609, 0.4589, 0.08915, 0.4582, 0.08356, 0.4658, 0.08184, 0.4589, 0.08915, 0.4531, 0.09313, 0.4531, 0.08693, 0.4582, 0.08356, 0.4465, 0.08951, 0.4453, 0.08254, 0.4495, 0.08245, 0.4502, 0.08979, 0.4453, 0.08254, 0.4453, 0.07808, 0.449, 0.07808, 0.4495, 0.08245, 0.4481, 0.07513, 0.452, 0.07808, 0.4531, 0.08281, 0.4478, 0.07808, 0.5337, 0.009331, 0.5337, 0.003809, 0.5421, 0.004953, 0.5417, 0.0115, 0.5337, 0.003809, 0.5337, 0.0, 0.542, 0.0, 0.5421, 0.004953, 0.5337, 0.9087, 0.5415, 0.9087, 0.542, 0.917, 0.5337, 0.9165, 0.5415, 0.9087, 0.5469, 0.9219, 0.5469, 0.9219, 0.542, 0.917, 0.5563, 0.9087, 0.5584, 0.9167, 0.5519, 0.9171, 0.5507, 0.9087, 0.5584, 0.9167, 0.5609, 0.9219, 0.554, 0.9219, 0.5519, 0.9171, 0.5577, 0.9327, 0.5511, 0.9338, 0.5516, 0.9266, 0.5588, 0.9261, 0.5505, 0.014, 0.5469, 0.0115, 0.5469, 0.004953, 0.5503, 0.007089, 0.5421, 0.004953, 0.542, 0.0, 0.5469, 0.0009647, 0.5469, 0.007089, 0.6157, 0.9087, 0.6213, 0.9081, 0.6202, 0.9166, 0.6135, 0.9167, 0.7826, 0.6733, 0.7824, 0.6719, 0.791, 0.6719, 0.7911, 0.6736, 0.7836, 0.6668, 0.7915, 0.6669, 0.7916, 0.6702, 0.7831, 0.6699, 0.7915, 0.6669, 0.7969, 0.6673, 0.7969, 0.6706, 0.7916, 0.6702, 0.6162, 0.08422, 0.614, 0.08069, 0.6199, 0.08048, 0.6211, 0.08378, 0.6163, 0.9336, 0.6116, 0.9353, 0.6183, 0.9286, 0.6222, 0.9268, 0.6035, 0.9327, 0.6089, 0.9261, 0.616, 0.9262, 0.6095, 0.9332, 0.6089, 0.9261, 0.6135, 0.9219, 0.6202, 0.9219, 0.616, 0.9262, 0.7911, 0.6736, 0.791, 0.6719, 0.7969, 0.6706, 0.7969, 0.6719, 0.5337, 0.06875, 0.5417, 0.06658, 0.5413, 0.07253, 0.5325, 0.07371, 0.5417, 0.06658, 0.5469, 0.06408, 0.5469, 0.07034, 0.5413, 0.07253, 0.5577, 0.9785, 0.559, 0.9831, 0.5516, 0.9899, 0.5511, 0.9839, 0.559, 0.9831, 0.5595, 0.9875, 0.5527, 0.9942, 0.5516, 0.9899, 0.5556, 0.08518, 0.55, 0.08625, 0.5508, 0.08103, 0.5579, 0.08076, 0.55, 0.08625, 0.5469, 0.08778, 0.5469, 0.08303, 0.5508, 0.08103, 0.5333, 0.08609, 0.5327, 0.08184, 0.5417, 0.08226, 0.5415, 0.08698, 0.5327, 0.08184, 0.5325, 0.07808, 0.5413, 0.07808, 0.5417, 0.08226, 0.5415, 0.07856, 0.5469, 0.07909, 0.5469, 0.08276, 0.5469, 0.08303, 0.4435, 0.1655, 0.4494, 0.1653, 0.4513, 0.1695, 0.4473, 0.1708, 0.4494, 0.1653, 0.4531, 0.1645, 0.4531, 0.1687, 0.4513, 0.1695, 0.4667, 0.1639, 0.4656, 0.1689, 0.4582, 0.1694, 0.4584, 0.1653, 0.4656, 0.1689, 0.4631, 0.1719, 0.457, 0.1719, 0.4582, 0.1694, 0.4579, 0.1891, 0.4528, 0.1817, 0.4561, 0.1742, 0.4619, 0.178, 0.4504, 0.1766, 0.4506, 0.1744, 0.4531, 0.1719, 0.4535, 0.1727, 0.4513, 0.1695, 0.4531, 0.1687, 0.4531, 0.1719, 0.5514, 0.1672, 0.5492, 0.1713, 0.5474, 0.1709, 0.5484, 0.1672, 0.5519, 0.169, 0.5481, 0.1744, 0.5471, 0.1723, 0.5496, 0.1679, 0.5385, 0.1827, 0.5397, 0.1758, 0.5458, 0.1731, 0.5453, 0.1772, 0.5397, 0.1758, 0.538, 0.1719, 0.5442, 0.1719, 0.5458, 0.1731, 0.5333, 0.1639, 0.5417, 0.1655, 0.5432, 0.1695, 0.5367, 0.1688, 0.5417, 0.1655, 0.5469, 0.1667, 0.5469, 0.1703, 0.5432, 0.1695, 0.549, 0.1706, 0.5452, 0.1719, 0.5469, 0.17, 0.3811, 0.678, 0.3776, 0.6745, 0.3766, 0.6735, 0.379, 0.676, 0.4277, 0.6745, 0.4313, 0.6719, 0.4424, 0.6719, 0.4389, 0.6735, 0.4344, 0.6587, 0.4437, 0.6653, 0.4424, 0.6693, 0.4313, 0.6665, 0.4437, 0.6653, 0.4531, 0.6702, 0.4531, 0.6702, 0.4424, 0.6693, 0.4531, 0.6719, 0.4531, 0.6719, 0.4523, 0.6702, 0.4523, 0.6702, 0.4531, 0.6719, 0.4531, 0.6719, 0.4531, 0.6719, 0.4523, 0.6702, 0.4531, 0.6719, 0.0, 0.0, 0.0, 0.0, 0.4531, 0.6719, 0.0, 0.0, 0.4531, 0.6826, 0.4531, 0.6776, 0.0, 0.0, 0.4389, 0.6735, 0.4424, 0.6719, 0.4531, 0.6702, 0.4531, 0.67, 0.4327, 0.7296, 0.4429, 0.7398, 0.4463, 0.7433, 0.4389, 0.7359, 0.0, 0.0, 0.4531, 0.8227, 0.4531, 0.8271, 0.0, 0.0, 0.4531, 0.8281, 0.4531, 0.8281, 0.0, 0.0, 0.0, 0.0, 0.4531, 0.8281, 0.4531, 0.8281, 0.4531, 0.8281, 0.0, 0.0, 0.4531, 0.8281, 0.45, 0.8307, 0.45, 0.8307, 0.4531, 0.8281, 0.45, 0.8307, 0.4531, 0.8333, 0.4531, 0.8281, 0.45, 0.8307, 0.4478, 0.8431, 0.4445, 0.834, 0.4485, 0.8318, 0.4495, 0.8381, 0.4445, 0.834, 0.4399, 0.8281, 0.4468, 0.8281, 0.4485, 0.8318, 0.0, 0.0, 0.4531, 0.8271, 0.4531, 0.8277, 0.4531, 0.8212, 0.6157, 0.8413, 0.6157, 0.8333, 0.6217, 0.8325, 0.6213, 0.8407, 0.6157, 0.8333, 0.625, 0.8281, 0.625, 0.8281, 0.6217, 0.8325, 0.6249, 0.828, 0.6249, 0.828, 0.6249, 0.828, 0.625, 0.828, 0.7041, 0.6744, 0.7028, 0.6719, 0.7029, 0.6719, 0.7041, 0.674, 0.7008, 0.6652, 0.7018, 0.6653, 0.7022, 0.6693, 0.7018, 0.6692, 0.7018, 0.6653, 0.7031, 0.6662, 0.7031, 0.6697, 0.7022, 0.6693, 0.7164, 0.6668, 0.7158, 0.6699, 0.7076, 0.6695, 0.7083, 0.666, 0.7158, 0.6699, 0.7157, 0.6719, 0.7075, 0.6719, 0.7076, 0.6695, 0.7049, 0.6738, 0.703, 0.6719, 0.7029, 0.6719, 0.7031, 0.6697, 0.4586, 0.5616, 0.4611, 0.5717, 0.4555, 0.5741, 0.453, 0.5667, 0.4611, 0.5717, 0.4643, 0.5781, 0.4577, 0.5781, 0.4555, 0.5741, 0.4658, 0.5939, 0.4586, 0.591, 0.4582, 0.5843, 0.4644, 0.5853, 0.4586, 0.591, 0.4531, 0.5869, 0.4531, 0.5812, 0.4582, 0.5843, 0.4344, 0.5849, 0.4405, 0.5789, 0.4483, 0.5812, 0.4455, 0.5869, 0.4405, 0.5789, 0.4452, 0.5741, 0.452, 0.5775, 0.4483, 0.5812, 0.452, 0.5775, 0.4531, 0.5827, 0.4531, 0.5812, 0.5323, 0.6165, 0.5355, 0.5974, 0.5425, 0.6136, 0.5407, 0.6311, 0.5355, 0.5974, 0.5383, 0.5781, 0.544, 0.5781, 0.5425, 0.6136, 0.5364, 0.5671, 0.5432, 0.5719, 0.5429, 0.5755, 0.5368, 0.5733, 0.5475, 0.576, 0.5489, 0.5771, 0.547, 0.5781, 0.5467, 0.5777, 0.5617, 0.5853, 0.5565, 0.5849, 0.5512, 0.5807, 0.5543, 0.5805, 0.5565, 0.5849, 0.5469, 0.5781, 0.5469, 0.5781, 0.5512, 0.5807, 0.5485, 0.581, 0.547, 0.578, 0.5469, 0.5781, 0.6168, 0.1704, 0.6213, 0.1677, 0.6186, 0.1725, 0.6122, 0.1768, 0.7997, 0.5843, 0.7969, 0.5846, 0.7969, 0.5816, 0.8009, 0.581, 0.7836, 0.5854, 0.7841, 0.5825, 0.7924, 0.5818, 0.7915, 0.5849, 0.7841, 0.5825, 0.7843, 0.5803, 0.7926, 0.5803, 0.7924, 0.5818, 0.6157, 0.3413, 0.6104, 0.3329, 0.6181, 0.3324, 0.621, 0.3407, 0.6111, 0.2676, 0.6044, 0.2684, 0.6134, 0.2593, 0.6186, 0.259, 0.5974, 0.2589, 0.6053, 0.2504, 0.6128, 0.2539, 0.6038, 0.263, 0.606, 0.1843, 0.6133, 0.1782, 0.62, 0.1734, 0.6136, 0.1789, 0.8009, 0.581, 0.7929, 0.5803, 0.7926, 0.5803, 0.7969, 0.5803, 0.554, 0.3413, 0.5492, 0.3424, 0.5521, 0.3335, 0.5593, 0.3329, 0.5492, 0.3424, 0.5447, 0.3436, 0.5447, 0.3348, 0.5521, 0.3335, 0.5397, 0.3416, 0.5397, 0.3338, 0.5425, 0.3334, 0.5423, 0.3421, 0.5397, 0.3338, 0.54, 0.3281, 0.5429, 0.3281, 0.5425, 0.3334, 0.5457, 0.3111, 0.5516, 0.3025, 0.5467, 0.316, 0.5422, 0.3209, 0.5516, 0.3025, 0.5578, 0.2924, 0.552, 0.3082, 0.5467, 0.316, 0.5688, 0.2875, 0.5647, 0.3021, 0.5562, 0.3114, 0.5614, 0.2951, 0.5647, 0.3021, 0.5593, 0.3135, 0.5521, 0.3207, 0.5562, 0.3114, 0.5468, 0.3213, 0.542, 0.3281, 0.5485, 0.3176, 0.552, 0.3082, 0.5839, 0.1952, 0.5845, 0.1974, 0.5804, 0.2007, 0.5796, 0.199, 0.5845, 0.1974, 0.5859, 0.1983, 0.5821, 0.2011, 0.5804, 0.2007, 0.5809, 0.2545, 0.5772, 0.252, 0.5799, 0.2444, 0.5836, 0.2457, 0.5772, 0.252, 0.5734, 0.2496, 0.5762, 0.2419, 0.5799, 0.2444, 0.5696, 0.2468, 0.5731, 0.2385, 0.5746, 0.2404, 0.5716, 0.2481, 0.5731, 0.2385, 0.5764, 0.2308, 0.5775, 0.2331, 0.5746, 0.2404, 0.5768, 0.2356, 0.5763, 0.2417, 0.5776, 0.2332, 0.5458, 0.4388, 0.5426, 0.4291, 0.5473, 0.4345, 0.5521, 0.4484, 0.5426, 0.4291, 0.5404, 0.4219, 0.5429, 0.4219, 0.5473, 0.4345, 0.5397, 0.4084, 0.5423, 0.4091, 0.5425, 0.4172, 0.5399, 0.4162, 0.5423, 0.4091, 0.5447, 0.4096, 0.5447, 0.4179, 0.5425, 0.4172, 0.554, 0.4087, 0.5593, 0.4171, 0.5521, 0.4179, 0.5492, 0.4096, 0.5593, 0.4171, 0.5653, 0.4219, 0.5569, 0.4219, 0.5521, 0.4179, 0.5639, 0.4576, 0.5594, 0.4545, 0.5536, 0.4374, 0.5592, 0.4425, 0.5594, 0.4545, 0.5546, 0.449, 0.5495, 0.435, 0.5536, 0.4374, 0.5473, 0.4345, 0.5429, 0.4219, 0.5474, 0.4292, 0.5523, 0.4428, 0.6157, 0.4087, 0.621, 0.4081, 0.6181, 0.4169, 0.6104, 0.4171, 0.7171, 0.5796, 0.7176, 0.5803, 0.7089, 0.5803, 0.7086, 0.5788, 0.7164, 0.5854, 0.7087, 0.585, 0.7084, 0.5819, 0.7168, 0.5825, 0.7087, 0.585, 0.7031, 0.5844, 0.7031, 0.5809, 0.7084, 0.5819, 0.6884, 0.5801, 0.6802, 0.5741, 0.6934, 0.5786, 0.6975, 0.583, 0.6802, 0.5741, 0.6684, 0.5676, 0.6839, 0.5733, 0.6934, 0.5786, 0.583, 0.4767, 0.5852, 0.4685, 0.5912, 0.4738, 0.5884, 0.4819, 0.6044, 0.4266, 0.6104, 0.4219, 0.6181, 0.4219, 0.6135, 0.4257, 0.6985, 0.5777, 0.7031, 0.5822, 0.6944, 0.5771, 0.6839, 0.5733, 0.5691, 0.5022, 0.5719, 0.5022, 0.5751, 0.5097, 0.5734, 0.5107, 0.5719, 0.5022, 0.5739, 0.5018, 0.5768, 0.5095, 0.5751, 0.5097, 0.576, 0.4907, 0.579, 0.5011, 0.5777, 0.5055, 0.575, 0.4972, 0.6243, 0.5509, 0.6229, 0.551, 0.6155, 0.5482, 0.6164, 0.5486, 0.6213, 0.555, 0.6137, 0.5512, 0.6153, 0.5498, 0.6224, 0.5529, 0.6137, 0.5512, 0.6073, 0.5479, 0.6093, 0.5469, 0.6153, 0.5498, 0.6109, 0.5476, 0.6159, 0.5484, 0.6155, 0.5482, 0.4531, 0.8281, 0.4531, 0.8281, 0.4561, 0.8256, 0.4624, 0.8321, 0.4531, 0.8281, 0.4531, 0.8281, 0.4531, 0.8281, 0.4561, 0.8256, 0.4531, 0.8281, 0.0, 0.0, 0.0, 0.0, 0.4531, 0.8281, 0.0, 0.0, 0.4531, 0.8206, 0.4531, 0.8251, 0.0, 0.0, 0.4599, 0.8133, 0.4623, 0.8173, 0.4582, 0.8219, 0.4576, 0.8182, 0.4623, 0.8173, 0.465, 0.8183, 0.4598, 0.8225, 0.4582, 0.8219, 0.4739, 0.8403, 0.467, 0.8362, 0.4613, 0.8309, 0.4675, 0.8326, 0.467, 0.8362, 0.4598, 0.8348, 0.4533, 0.8283, 0.4613, 0.8309, 0.0, 0.0, 0.4531, 0.8244, 0.4531, 0.8251, 0.4531, 0.8281, 0.5399, 0.7544, 0.5443, 0.7517, 0.5424, 0.7535, 0.5366, 0.758, 0.5443, 0.7517, 0.5469, 0.7505, 0.5469, 0.7506, 0.5424, 0.7535, 0.6249, 0.828, 0.625, 0.828, 0.625, 0.828, 0.6249, 0.828, 0.625, 0.828, 0.625, 0.8281, 0.6243, 0.8281, 0.625, 0.828, 0.6277, 0.8413, 0.6194, 0.8407, 0.6229, 0.8327, 0.6297, 0.8333, 0.5497, 0.8394, 0.5469, 0.8433, 0.5469, 0.8364, 0.5475, 0.8315, 0.5376, 0.8403, 0.5359, 0.8326, 0.5421, 0.832, 0.5433, 0.84, 0.5332, 0.7635, 0.5364, 0.7594, 0.5421, 0.7547, 0.5398, 0.7577, 0.5424, 0.7535, 0.5469, 0.7506, 0.5456, 0.7518, 0.54, 0.7564, 0.5337, 0.9274, 0.5374, 0.9197, 0.5432, 0.9218, 0.5415, 0.9276, 0.5374, 0.9197, 0.5388, 0.9138, 0.5436, 0.9186, 0.5432, 0.9218, 0.5376, 0.9039, 0.5433, 0.911, 0.5439, 0.9159, 0.5391, 0.9107, 0.5433, 0.911, 0.5469, 0.9163, 0.5469, 0.92, 0.5439, 0.9159, 0.5563, 0.928, 0.5507, 0.9278, 0.5497, 0.9219, 0.5539, 0.9201, 0.5507, 0.9278, 0.5469, 0.9219, 0.5469, 0.9219, 0.5497, 0.9219, 0.5432, 0.9218, 0.5436, 0.9186, 0.5469, 0.9219, 0.6952, 0.6653, 0.6997, 0.6693, 0.6988, 0.6699, 0.6891, 0.6635, 0.6997, 0.6693, 0.7018, 0.6719, 0.7017, 0.6719, 0.6988, 0.6699, 0.6244, 0.8275, 0.6244, 0.8275, 0.6243, 0.8274, 0.6244, 0.8275, 0.5459, 0.7496, 0.5469, 0.7494, 0.5469, 0.7493, 0.5457, 0.7495, 0.5389, 0.7486, 0.5381, 0.7449, 0.5428, 0.7481, 0.543, 0.7496, 0.6107, 0.7453, 0.6028, 0.7396, 0.613, 0.7442, 0.6192, 0.7489, 0.597, 0.7303, 0.6071, 0.736, 0.6133, 0.7424, 0.6034, 0.7371, 0.6787, 0.66, 0.689, 0.6643, 0.6987, 0.6701, 0.6908, 0.6672, 0.6988, 0.6699, 0.7017, 0.6719, 0.7007, 0.6714, 0.6895, 0.6645, 0.4531, 0.6719, 0.4594, 0.6784, 0.4559, 0.6748, 0.4531, 0.6719, 0.4594, 0.6784, 0.4669, 0.6782, 0.4601, 0.6751, 0.4559, 0.6748, 0.4606, 0.6896, 0.4568, 0.6808, 0.4556, 0.6779, 0.4581, 0.6837, 0.4568, 0.6808, 0.4531, 0.6743, 0.4531, 0.6743, 0.4556, 0.6779, 0.4531, 0.6719, 0.4531, 0.6719, 0.0, 0.0, 0.0, 0.0, 0.4531, 0.6719, 0.4531, 0.6719, 0.4531, 0.6719, 0.0, 0.0, 0.4559, 0.6748, 0.4601, 0.6751, 0.4559, 0.6732, 0.48, 0.3112, 0.4806, 0.3214, 0.4756, 0.3182, 0.4725, 0.3047, 0.4806, 0.3214, 0.4806, 0.3281, 0.4775, 0.3281, 0.4756, 0.3182, 0.4821, 0.3416, 0.479, 0.3406, 0.4778, 0.3317, 0.481, 0.3331, 0.2144, 0.4967, 0.2154, 0.5, 0.2071, 0.5, 0.2063, 0.499, 0.2163, 0.5093, 0.2079, 0.5146, 0.2071, 0.5063, 0.2154, 0.5034, 0.4162, 0.2361, 0.4158, 0.2294, 0.4206, 0.2391, 0.4208, 0.2442, 0.4205, 0.2224, 0.4252, 0.2312, 0.4234, 0.2385, 0.4185, 0.2288, 0.4252, 0.2312, 0.4274, 0.2398, 0.4266, 0.2461, 0.4234, 0.2385, 0.4279, 0.2468, 0.4261, 0.25, 0.4229, 0.2437, 0.4206, 0.2391, 0.2163, 0.5928, 0.2163, 0.5983, 0.2077, 0.5954, 0.2079, 0.5876, 0.2163, 0.5983, 0.2163, 0.6021, 0.2079, 0.6021, 0.2077, 0.5954, 0.2163, 0.6153, 0.2085, 0.6137, 0.2079, 0.6055, 0.2163, 0.6075, 0.2085, 0.6137, 0.2031, 0.6118, 0.2031, 0.6026, 0.2079, 0.6055, 0.3834, 0.1405, 0.3869, 0.1513, 0.3801, 0.1478, 0.3783, 0.1386, 0.3869, 0.1513, 0.3923, 0.1605, 0.3845, 0.1548, 0.3801, 0.1478, 0.3953, 0.172, 0.388, 0.1678, 0.3832, 0.1586, 0.3911, 0.1636, 0.388, 0.1678, 0.3823, 0.1624, 0.3784, 0.1546, 0.3832, 0.1586, 0.2077, 0.5967, 0.2079, 0.6021, 0.2031, 0.6026, 0.2031, 0.6021, 0.4475, 0.2103, 0.4415, 0.2166, 0.4374, 0.2102, 0.4418, 0.2044, 0.4347, 0.1975, 0.4331, 0.1973, 0.4336, 0.1934, 0.434, 0.1931, 0.4244, 0.1933, 0.4265, 0.1895, 0.4306, 0.1918, 0.4295, 0.1954, 0.4265, 0.1895, 0.4283, 0.1869, 0.432, 0.1896, 0.4306, 0.1918, 0.4319, 0.1766, 0.4355, 0.1823, 0.4328, 0.1864, 0.4295, 0.1825, 0.4355, 0.1823, 0.4386, 0.1864, 0.4352, 0.1898, 0.4328, 0.1864, 0.434, 0.1931, 0.4336, 0.1934, 0.432, 0.1896, 0.3156, 0.6102, 0.3045, 0.6118, 0.308, 0.6026, 0.322, 0.5992, 0.3045, 0.6118, 0.2969, 0.6137, 0.2969, 0.6055, 0.308, 0.6026, 0.2837, 0.6153, 0.2837, 0.6075, 0.2921, 0.6055, 0.2915, 0.6137, 0.2837, 0.6075, 0.2837, 0.6021, 0.2923, 0.6021, 0.2921, 0.6055, 0.2837, 0.5928, 0.2921, 0.5876, 0.2923, 0.5954, 0.2837, 0.5983, 0.2921, 0.5876, 0.2969, 0.5815, 0.2969, 0.5909, 0.2923, 0.5954, 0.3326, 0.5829, 0.3271, 0.5885, 0.3108, 0.5939, 0.3175, 0.5877, 0.3271, 0.5885, 0.3184, 0.5943, 0.3054, 0.599, 0.3108, 0.5939, 0.3004, 0.6026, 0.2921, 0.6021, 0.2923, 0.6021, 0.2969, 0.6021, 0.2837, 0.5093, 0.2826, 0.5034, 0.2917, 0.5063, 0.2921, 0.5146, 0.2826, 0.5034, 0.2814, 0.5, 0.2907, 0.5, 0.2917, 0.5063, 0.4821, 0.4084, 0.4813, 0.4167, 0.4779, 0.4162, 0.479, 0.4075, 0.4813, 0.4167, 0.48, 0.4219, 0.4771, 0.4219, 0.4779, 0.4162, 0.4817, 0.4422, 0.4737, 0.4452, 0.4765, 0.4305, 0.4817, 0.4298, 0.3781, 0.5361, 0.3789, 0.541, 0.3725, 0.5378, 0.3685, 0.5348, 0.3662, 0.5493, 0.3581, 0.547, 0.3637, 0.5405, 0.3719, 0.5431, 0.3016, 0.5206, 0.2969, 0.5146, 0.2969, 0.5063, 0.3007, 0.5106, 0.2917, 0.5063, 0.2907, 0.5, 0.2969, 0.5019, 0.2969, 0.5106, 0.4133, 0.5744, 0.4072, 0.568, 0.4135, 0.564, 0.4194, 0.5683, 0.4072, 0.568, 0.4022, 0.5636, 0.41, 0.5607, 0.4135, 0.564, 0.3909, 0.5616, 0.4019, 0.5586, 0.4065, 0.5599, 0.398, 0.5626, 0.4019, 0.5586, 0.4101, 0.5566, 0.4132, 0.5581, 0.4065, 0.5599, 0.4481, 0.5404, 0.4424, 0.5456, 0.4382, 0.5395, 0.4421, 0.5335, 0.4253, 0.5624, 0.4241, 0.5636, 0.4173, 0.5602, 0.4173, 0.5602, 0.4135, 0.564, 0.41, 0.5607, 0.4173, 0.5602, 0.3833, 0.1183, 0.3783, 0.1204, 0.3796, 0.1093, 0.386, 0.1034, 0.2002, 0.63, 0.2031, 0.6272, 0.2031, 0.6362, 0.1998, 0.641, 0.2163, 0.6247, 0.2163, 0.6329, 0.208, 0.6362, 0.2085, 0.6272, 0.2163, 0.6329, 0.2163, 0.6379, 0.2078, 0.6379, 0.208, 0.6362, 0.2163, 0.6451, 0.208, 0.6506, 0.2078, 0.6436, 0.2163, 0.6406, 0.3767, 0.1015, 0.3817, 0.09302, 0.3787, 0.1018, 0.3746, 0.1082, 0.392, 0.08132, 0.3892, 0.08944, 0.3816, 0.09957, 0.3849, 0.0907, 0.3892, 0.08944, 0.3841, 0.09925, 0.3786, 0.107, 0.3816, 0.09957, 0.1998, 0.641, 0.208, 0.6379, 0.2078, 0.6379, 0.2031, 0.6379, 0.2163, 0.6648, 0.2146, 0.6692, 0.2066, 0.6677, 0.208, 0.6621, 0.2146, 0.6692, 0.2126, 0.6719, 0.2049, 0.6719, 0.2066, 0.6677, 0.4044, 0.9069, 0.4032, 0.9161, 0.4, 0.9187, 0.401, 0.9097, 0.4032, 0.9161, 0.4028, 0.9219, 0.3999, 0.9219, 0.4, 0.9187, 0.3844, 0.9313, 0.3876, 0.9345, 0.3804, 0.9273, 0.3786, 0.9255, 0.3958, 0.07467, 0.3953, 0.07808, 0.3914, 0.07808, 0.3912, 0.07599, 0.3899, 0.08751, 0.3856, 0.08868, 0.3882, 0.08218, 0.3926, 0.08154, 0.3856, 0.08868, 0.3836, 0.0879, 0.3855, 0.08229, 0.3882, 0.08218, 0.3838, 0.08358, 0.387, 0.07808, 0.3896, 0.07808, 0.3846, 0.08484, 0.4008, 0.09163, 0.3975, 0.08644, 0.399, 0.08043, 0.4012, 0.08311, 0.3975, 0.08644, 0.3946, 0.0844, 0.3977, 0.07995, 0.399, 0.08043, 0.3877, 0.08751, 0.3926, 0.08154, 0.3959, 0.08039, 0.3925, 0.08491, 0.3926, 0.08154, 0.3956, 0.07808, 0.3979, 0.07808, 0.3959, 0.08039, 0.3937, 0.9406, 0.3984, 0.9453, 0.3969, 0.9438, 0.3925, 0.9394, 0.4008, 0.07424, 0.4008, 0.07808, 0.3991, 0.07808, 0.3988, 0.07512, 0.3992, 0.07859, 0.3977, 0.07808, 0.3979, 0.07808, 0.3964, 0.6933, 0.4012, 0.6982, 0.3977, 0.6946, 0.3911, 0.6881, 0.4031, 0.8256, 0.4049, 0.8281, 0.4016, 0.8281, 0.3993, 0.8276, 0.4044, 0.8431, 0.401, 0.8448, 0.4003, 0.8355, 0.4039, 0.8344, 0.2775, 0.6743, 0.2808, 0.6719, 0.2905, 0.6719, 0.2878, 0.673, 0.2837, 0.6648, 0.292, 0.6621, 0.2905, 0.6678, 0.2808, 0.6692, 0.292, 0.6621, 0.2969, 0.659, 0.2969, 0.6654, 0.2905, 0.6678, 0.3266, 0.6675, 0.3298, 0.6777, 0.3211, 0.6844, 0.3181, 0.6732, 0.3298, 0.6777, 0.3296, 0.6873, 0.3228, 0.6941, 0.3211, 0.6844, 0.2971, 0.6711, 0.2878, 0.6719, 0.2969, 0.6678, 0.2969, 0.6654, 0.2837, 0.6451, 0.2837, 0.6406, 0.2922, 0.6436, 0.292, 0.6506, 0.2837, 0.6406, 0.2837, 0.6379, 0.292, 0.6379, 0.2922, 0.6436, 0.2837, 0.6247, 0.2915, 0.6272, 0.292, 0.6362, 0.2837, 0.6329, 0.2915, 0.6272, 0.2969, 0.63, 0.2969, 0.6379, 0.292, 0.6362, 0.3156, 0.6324, 0.3202, 0.6471, 0.3068, 0.641, 0.3045, 0.63, 0.3202, 0.6471, 0.3297, 0.6611, 0.3155, 0.6511, 0.3068, 0.641, 0.331, 0.6781, 0.3167, 0.6698, 0.3101, 0.6549, 0.3253, 0.6642, 0.3013, 0.657, 0.2969, 0.6506, 0.2969, 0.6436, 0.3007, 0.6482, 0.2922, 0.6471, 0.292, 0.6379, 0.2969, 0.6379, 0.2969, 0.6379, 0.3829, 0.6798, 0.3821, 0.679, 0.3778, 0.6747, 0.3782, 0.6751, 0.3435, 0.6807, 0.3378, 0.6791, 0.3424, 0.6745, 0.3451, 0.6751, 0.3222, 0.6719, 0.3311, 0.6683, 0.3383, 0.6723, 0.3322, 0.6761, 0.3311, 0.6683, 0.3377, 0.6667, 0.3432, 0.6706, 0.3383, 0.6723, 0.3527, 0.6587, 0.3537, 0.6667, 0.3458, 0.6688, 0.3428, 0.6631, 0.3537, 0.6667, 0.3548, 0.6719, 0.3465, 0.6719, 0.3458, 0.6688, 0.3451, 0.6751, 0.3424, 0.6745, 0.3432, 0.6706, 0.4663, 0.009331, 0.4663, 0.06875, 0.4586, 0.06734, 0.4586, 0.009658, 0.4586, 0.009658, 0.4586, 0.06734, 0.4531, 0.06573, 0.4531, 0.01003, 0.3846, 0.9315, 0.4403, 0.9872, 0.4384, 0.9853, 0.3844, 0.9313, 0.5337, 0.06875, 0.5337, 0.009331, 0.5417, 0.0115, 0.5417, 0.06658, 0.5417, 0.06658, 0.5417, 0.0115, 0.5469, 0.014, 0.5469, 0.06408, 0.5511, 0.9839, 0.5511, 0.9338, 0.5577, 0.9327, 0.5577, 0.9785, 0.5563, 0.9087, 0.6157, 0.9087, 0.6135, 0.9167, 0.5584, 0.9167, 0.5584, 0.9167, 0.6135, 0.9167, 0.6089, 0.9261, 0.5588, 0.9261, 0.5588, 0.9261, 0.6089, 0.9261, 0.6035, 0.9327, 0.5577, 0.9327, 0.6162, 0.08422, 0.5556, 0.08518, 0.5579, 0.08076, 0.614, 0.08069, 0.6148, 0.9321, 0.5595, 0.9875, 0.559, 0.9831, 0.6095, 0.9332, 0.6095, 0.9332, 0.559, 0.9831, 0.5577, 0.9785, 0.6035, 0.9327, 0.4531, 0.6719, 0.4531, 0.8281, 0.0, 0.0, 0.0, 0.0, 0.0, 0.0, 0.0, 0.0, 0.4531, 0.808, 0.4531, 0.6826, 0.379, 0.676, 0.4429, 0.7398, 0.4327, 0.7296, 0.3811, 0.678, 0.4667, 0.08609, 0.4667, 0.1639, 0.4584, 0.1653, 0.4589, 0.08915, 0.4589, 0.08915, 0.4584, 0.1653, 0.4494, 0.1653, 0.4502, 0.08979, 0.4502, 0.08979, 0.4494, 0.1653, 0.4435, 0.1655, 0.4465, 0.08951, 0.4663, 0.9087, 0.5337, 0.9087, 0.5337, 0.9165, 0.4663, 0.9165, 0.4663, 0.0, 0.5337, 0.0, 0.5337, 0.003809, 0.4663, 0.003809, 0.4663, 0.003809, 0.5337, 0.003809, 0.5337, 0.009331, 0.4663, 0.009331, 0.5333, 0.08609, 0.4667, 0.08609, 0.4658, 0.08184, 0.5327, 0.08184, 0.5327, 0.08184, 0.4658, 0.08184, 0.4653, 0.07371, 0.5325, 0.07371, 0.5325, 0.07371, 0.4653, 0.07371, 0.4663, 0.06875, 0.5337, 0.06875, 0.5333, 0.1639, 0.5333, 0.08609, 0.5415, 0.08698, 0.5417, 0.1655, 0.5417, 0.1655, 0.5415, 0.08698, 0.55, 0.08625, 0.5484, 0.1672, 0.5484, 0.1672, 0.55, 0.08625, 0.5556, 0.08518, 0.5514, 0.1672, 0.4667, 0.1639, 0.5333, 0.1639, 0.5367, 0.1688, 0.4656, 0.1689, 0.4656, 0.1689, 0.5367, 0.1688, 0.5397, 0.1758, 0.4619, 0.178, 0.4619, 0.178, 0.5397, 0.1758, 0.5385, 0.1827, 0.4579, 0.1891, 0.5323, 0.6165, 0.4658, 0.5939, 0.4644, 0.5853, 0.5355, 0.5974, 0.5355, 0.5974, 0.4644, 0.5853, 0.4611, 0.5717, 0.5368, 0.5733, 0.5368, 0.5733, 0.4611, 0.5717, 0.4586, 0.5616, 0.5364, 0.5671, 0.4658, 0.5939, 0.4531, 0.6719, 0.4523, 0.6702, 0.4586, 0.591, 0.4586, 0.591, 0.4523, 0.6702, 0.4437, 0.6653, 0.4455, 0.5869, 0.4455, 0.5869, 0.4437, 0.6653, 0.4344, 0.6587, 0.4344, 0.5849, 0.4531, 0.8281, 0.4663, 0.9087, 0.4585, 0.9058, 0.45, 0.8307, 0.45, 0.8307, 0.4585, 0.9058, 0.4509, 0.9055, 0.4495, 0.8381, 0.4495, 0.8381, 0.4509, 0.9055, 0.4478, 0.9069, 0.4478, 0.8431, 0.7164, 0.6668, 0.7836, 0.6668, 0.7831, 0.6699, 0.7158, 0.6699, 0.7158, 0.6699, 0.7831, 0.6699, 0.7831, 0.6719, 0.7157, 0.6719, 0.6213, 0.8407, 0.6213, 0.9081, 0.6157, 0.9087, 0.6157, 0.8413, 0.5839, 0.1952, 0.6168, 0.1704, 0.6122, 0.1768, 0.5845, 0.1974, 0.5845, 0.1974, 0.6122, 0.1768, 0.6073, 0.1826, 0.5859, 0.1983, 0.5836, 0.2457, 0.6053, 0.2504, 0.5974, 0.2589, 0.5809, 0.2545, 0.6157, 0.3413, 0.554, 0.3413, 0.5593, 0.3329, 0.6104, 0.3329, 0.6104, 0.2623, 0.5593, 0.3135, 0.5647, 0.3021, 0.6038, 0.263, 0.6038, 0.263, 0.5647, 0.3021, 0.5688, 0.2875, 0.5974, 0.2589, 0.5457, 0.3111, 0.5696, 0.2468, 0.5716, 0.2481, 0.5516, 0.3025, 0.5516, 0.3025, 0.5716, 0.2481, 0.5772, 0.252, 0.5614, 0.2951, 0.5614, 0.2951, 0.5772, 0.252, 0.5809, 0.2545, 0.5688, 0.2875, 0.5691, 0.5022, 0.5458, 0.4388, 0.5521, 0.4484, 0.5719, 0.5022, 0.5719, 0.5022, 0.5521, 0.4484, 0.5594, 0.4545, 0.575, 0.4972, 0.575, 0.4972, 0.5594, 0.4545, 0.5639, 0.4576, 0.576, 0.4907, 0.554, 0.4087, 0.6157, 0.4087, 0.6104, 0.4171, 0.5593, 0.4171, 0.5593, 0.4171, 0.6104, 0.4171, 0.6044, 0.4219, 0.5653, 0.4219, 0.5592, 0.4425, 0.5852, 0.4685, 0.583, 0.4767, 0.5639, 0.4576, 0.6884, 0.5801, 0.6213, 0.555, 0.6224, 0.5529, 0.6802, 0.5741, 0.6802, 0.5741, 0.6224, 0.5529, 0.6236, 0.5512, 0.6684, 0.5676, 0.5884, 0.4819, 0.579, 0.5011, 0.576, 0.4907, 0.583, 0.4767, 0.5397, 0.4084, 0.5397, 0.3416, 0.5423, 0.3421, 0.5423, 0.4091, 0.5423, 0.4091, 0.5423, 0.3421, 0.5492, 0.3424, 0.5492, 0.4096, 0.5492, 0.4096, 0.5492, 0.3424, 0.554, 0.3413, 0.554, 0.4087, 0.7836, 0.5854, 0.7164, 0.5854, 0.7168, 0.5825, 0.7841, 0.5825, 0.7841, 0.5825, 0.7168, 0.5825, 0.7169, 0.5803, 0.7843, 0.5803, 0.621, 0.3407, 0.621, 0.4081, 0.6157, 0.4087, 0.6157, 0.3413, 0.7836, 0.6668, 0.7836, 0.5854, 0.7915, 0.5849, 0.7915, 0.6669, 0.7915, 0.6669, 0.7915, 0.5849, 0.7969, 0.5844, 0.7969, 0.6673, 0.6211, 0.08378, 0.6213, 0.1677, 0.6168, 0.1704, 0.6162, 0.08422, 0.5696, 0.2468, 0.5385, 0.1827, 0.5453, 0.1772, 0.5731, 0.2385, 0.5731, 0.2385, 0.5453, 0.1772, 0.5483, 0.1746, 0.5764, 0.2308, 0.5796, 0.199, 0.5492, 0.1713, 0.5514, 0.1672, 0.5839, 0.1952, 0.7008, 0.6652, 0.6884, 0.5801, 0.6975, 0.583, 0.7018, 0.6653, 0.7018, 0.6653, 0.6975, 0.583, 0.7087, 0.585, 0.7083, 0.666, 0.7083, 0.666, 0.7087, 0.585, 0.7164, 0.5854, 0.7164, 0.6668, 0.5364, 0.5671, 0.5691, 0.5022, 0.5734, 0.5107, 0.5432, 0.5719, 0.549, 0.577, 0.6073, 0.5479, 0.6137, 0.5512, 0.5543, 0.5805, 0.5543, 0.5805, 0.6137, 0.5512, 0.6213, 0.555, 0.5617, 0.5853, 0.5337, 0.9274, 0.4531, 0.8281, 0.4624, 0.8321, 0.5374, 0.9197, 0.5374, 0.9197, 0.4624, 0.8321, 0.467, 0.8362, 0.5391, 0.9107, 0.5391, 0.9107, 0.467, 0.8362, 0.4739, 0.8403, 0.5376, 0.9039, 0.4599, 0.8133, 0.5399, 0.7544, 0.5366, 0.758, 0.4623, 0.8173, 0.4623, 0.8173, 0.5366, 0.758, 0.5334, 0.7618, 0.465, 0.8183, 0.4675, 0.8326, 0.5359, 0.8326, 0.5376, 0.8403, 0.4739, 0.8403, 0.6277, 0.8413, 0.5563, 0.928, 0.5539, 0.9201, 0.6194, 0.8407, 0.5469, 0.8369, 0.5469, 0.9163, 0.5433, 0.911, 0.5433, 0.84, 0.5433, 0.84, 0.5433, 0.911, 0.5376, 0.9039, 0.5376, 0.8403, 0.5563, 0.5788, 0.6952, 0.6653, 0.6891, 0.6635, 0.5501, 0.5783, 0.5501, 0.5783, 0.6891, 0.6635, 0.6774, 0.6572, 0.5469, 0.5781, 0.5428, 0.5869, 0.6071, 0.736, 0.597, 0.7303, 0.5345, 0.589, 0.5389, 0.7486, 0.4606, 0.6896, 0.4581, 0.6837, 0.5381, 0.7449, 0.6116, 0.7436, 0.4669, 0.6782, 0.4594, 0.6784, 0.6034, 0.7371, 0.6034, 0.7371, 0.4594, 0.6784, 0.4531, 0.6719, 0.597, 0.7303, 0.4531, 0.8281, 0.4531, 0.6719, 0.0, 0.0, 0.0, 0.0, 0.0, 0.0, 0.0, 0.0, 0.4568, 0.6808, 0.4576, 0.8182, 0.4576, 0.8182, 0.4568, 0.6808, 0.4606, 0.6896, 0.4599, 0.8133, 0.6244, 0.8275, 0.6249, 0.828, 0.6249, 0.828, 0.6244, 0.8275, 0.5469, 0.7495, 0.5469, 0.7505, 0.5443, 0.7517, 0.543, 0.7496, 0.543, 0.7496, 0.5443, 0.7517, 0.5399, 0.7544, 0.5389, 0.7486, 0.6249, 0.828, 0.6249, 0.828, 0.625, 0.828, 0.625, 0.828, 0.625, 0.828, 0.625, 0.828, 0.6157, 0.8333, 0.6297, 0.8333, 0.6297, 0.8333, 0.6157, 0.8333, 0.6157, 0.8413, 0.6277, 0.8413, 0.5337, 0.9087, 0.5337, 0.9274, 0.5415, 0.9276, 0.5415, 0.9087, 0.5415, 0.9087, 0.5415, 0.9276, 0.5507, 0.9278, 0.5507, 0.9087, 0.5507, 0.9087, 0.5507, 0.9278, 0.5563, 0.928, 0.5563, 0.9087, 0.6952, 0.6653, 0.7008, 0.6652, 0.7018, 0.6692, 0.6997, 0.6693, 0.6997, 0.6693, 0.7018, 0.6692, 0.7028, 0.6719, 0.7018, 0.6719, 0.6244, 0.8275, 0.6249, 0.828, 0.6249, 0.828, 0.6244, 0.8275, 0.4531, 0.8281, 0.4531, 0.8281, 0.4531, 0.8281, 0.4531, 0.8281, 0.4531, 0.8281, 0.4531, 0.8281, 0.4531, 0.8281, 0.4531, 0.8281, 0.4531, 0.8281, 0.4531, 0.8281, 0.4531, 0.8281, 0.4531, 0.8281, 0.4531, 0.6719, 0.4531, 0.6719, 0.4531, 0.6719, 0.4531, 0.6719, 0.4531, 0.6719, 0.4531, 0.6719, 0.4531, 0.6719, 0.4531, 0.6719, 0.4531, 0.6719, 0.4531, 0.6719, 0.4531, 0.6719, 0.4531, 0.6719, 0.5345, 0.589, 0.5323, 0.6165, 0.5407, 0.6311, 0.5428, 0.5869, 0.5469, 0.5781, 0.5469, 0.5781, 0.5565, 0.5849, 0.5501, 0.5783, 0.5501, 0.5783, 0.5565, 0.5849, 0.5617, 0.5853, 0.5563, 0.5788, 0.4475, 0.2103, 0.48, 0.3112, 0.4725, 0.3047, 0.4415, 0.2166, 0.4332, 0.1967, 0.4274, 0.2398, 0.4252, 0.2312, 0.4295, 0.1954, 0.4295, 0.1954, 0.4252, 0.2312, 0.4205, 0.2224, 0.4244, 0.1933, 0.2163, 0.5093, 0.2163, 0.5928, 0.2079, 0.5876, 0.2079, 0.5146, 0.4188, 0.2354, 0.3823, 0.1624, 0.388, 0.1678, 0.4185, 0.2288, 0.4185, 0.2288, 0.388, 0.1678, 0.3953, 0.172, 0.4205, 0.2224, 0.3834, 0.1405, 0.4319, 0.1766, 0.4295, 0.1825, 0.3869, 0.1513, 0.3869, 0.1513, 0.4295, 0.1825, 0.4265, 0.1895, 0.3911, 0.1636, 0.3911, 0.1636, 0.4265, 0.1895, 0.4244, 0.1933, 0.3953, 0.172, 0.4133, 0.5744, 0.3156, 0.6102, 0.322, 0.5992, 0.4072, 0.568, 0.4072, 0.568, 0.322, 0.5992, 0.3271, 0.5885, 0.398, 0.5626, 0.398, 0.5626, 0.3271, 0.5885, 0.3326, 0.5829, 0.3909, 0.5616, 0.2837, 0.5928, 0.2837, 0.5093, 0.2921, 0.5146, 0.2921, 0.5876, 0.2921, 0.5876, 0.2921, 0.5146, 0.2969, 0.5206, 0.2969, 0.5815, 0.3175, 0.5877, 0.3581, 0.547, 0.3662, 0.5493, 0.3326, 0.5829, 0.4817, 0.4422, 0.4481, 0.5404, 0.4421, 0.5335, 0.4737, 0.4452, 0.3725, 0.5378, 0.4101, 0.5566, 0.4019, 0.5586, 0.3719, 0.5431, 0.3719, 0.5431, 0.4019, 0.5586, 0.3909, 0.5616, 0.3662, 0.5493, 0.4821, 0.3416, 0.4821, 0.4084, 0.479, 0.4075, 0.479, 0.3406, 0.2144, 0.5, 0.2814, 0.5, 0.2826, 0.5034, 0.2154, 0.5034, 0.2154, 0.5034, 0.2826, 0.5034, 0.2837, 0.5093, 0.2163, 0.5093, 0.2837, 0.6153, 0.2163, 0.6153, 0.2163, 0.6075, 0.2837, 0.6075, 0.2837, 0.6075, 0.2163, 0.6075, 0.2163, 0.5983, 0.2837, 0.5983, 0.2837, 0.5983, 0.2163, 0.5983, 0.2163, 0.5928, 0.2837, 0.5928, 0.5397, 0.3416, 0.4821, 0.3416, 0.481, 0.3331, 0.5397, 0.3338, 0.5397, 0.3338, 0.481, 0.3331, 0.4806, 0.3214, 0.5422, 0.3209, 0.5422, 0.3209, 0.4806, 0.3214, 0.48, 0.3112, 0.5457, 0.3111, 0.4319, 0.1766, 0.4435, 0.1655, 0.4473, 0.1708, 0.4355, 0.1823, 0.4355, 0.1823, 0.4473, 0.1708, 0.4498, 0.1752, 0.4386, 0.1864, 0.4418, 0.2044, 0.4528, 0.1817, 0.4579, 0.1891, 0.4475, 0.2103, 0.5458, 0.4388, 0.4817, 0.4422, 0.4817, 0.4298, 0.5426, 0.4291, 0.5426, 0.4291, 0.4817, 0.4298, 0.4813, 0.4167, 0.5399, 0.4162, 0.5399, 0.4162, 0.4813, 0.4167, 0.4821, 0.4084, 0.5397, 0.4084, 0.4344, 0.5849, 0.4133, 0.5744, 0.4194, 0.5683, 0.4405, 0.5789, 0.4405, 0.5789, 0.4194, 0.5683, 0.4241, 0.5636, 0.4452, 0.5741, 0.453, 0.5667, 0.4424, 0.5456, 0.4481, 0.5404, 0.4586, 0.5616, 0.4008, 0.09163, 0.3833, 0.1183, 0.386, 0.1034, 0.3975, 0.08644, 0.3975, 0.08644, 0.386, 0.1034, 0.3892, 0.08944, 0.3925, 0.08491, 0.3925, 0.08491, 0.3892, 0.08944, 0.392, 0.08132, 0.3877, 0.08751, 0.2163, 0.6451, 0.2163, 0.6648, 0.208, 0.6621, 0.208, 0.6506, 0.3795, 0.09941, 0.3836, 0.0879, 0.3856, 0.08868, 0.3849, 0.0907, 0.3849, 0.0907, 0.3856, 0.08868, 0.3899, 0.08751, 0.392, 0.08132, 0.3844, 0.9313, 0.3937, 0.9406, 0.3925, 0.9394, 0.3876, 0.9345, 0.3931, 0.07808, 0.3956, 0.07808, 0.3926, 0.08154, 0.3926, 0.08154, 0.3926, 0.08154, 0.3926, 0.08154, 0.3877, 0.08751, 0.3899, 0.08751, 0.3829, 0.6798, 0.3964, 0.6933, 0.3911, 0.6881, 0.3821, 0.679, 0.3388, 0.6782, 0.3296, 0.6873, 0.3298, 0.6777, 0.3322, 0.6761, 0.3322, 0.6761, 0.3298, 0.6777, 0.3266, 0.6675, 0.3222, 0.6719, 0.2837, 0.6648, 0.2837, 0.6451, 0.292, 0.6506, 0.292, 0.6621, 0.292, 0.6621, 0.292, 0.6506, 0.2969, 0.657, 0.2969, 0.659, 0.3181, 0.6732, 0.3167, 0.6698, 0.331, 0.6781, 0.3266, 0.6675, 0.3156, 0.6324, 0.3527, 0.6587, 0.3428, 0.6631, 0.3202, 0.6471, 0.3202, 0.6471, 0.3428, 0.6631, 0.3311, 0.6683, 0.3253, 0.6642, 0.3253, 0.6642, 0.3311, 0.6683, 0.3222, 0.6719, 0.331, 0.6781, 0.2163, 0.6247, 0.2837, 0.6247, 0.2837, 0.6329, 0.2163, 0.6329, 0.2163, 0.6329, 0.2837, 0.6329, 0.2837, 0.6406, 0.2163, 0.6406, 0.2163, 0.6406, 0.2837, 0.6406, 0.2837, 0.6451, 0.2163, 0.6451, 0.4044, 0.8431, 0.4044, 0.9069, 0.401, 0.9097, 0.401, 0.8448, 0.2775, 0.6719, 0.2126, 0.6719, 0.2146, 0.6692, 0.2808, 0.6692, 0.2808, 0.6692, 0.2146, 0.6692, 0.2163, 0.6648, 0.2837, 0.6648, 0.2163, 0.6153, 0.2163, 0.6247, 0.2085, 0.6272, 0.2085, 0.6137, 0.2085, 0.6137, 0.2085, 0.6272, 0.2031, 0.63, 0.2031, 0.6118, 0.3783, 0.1386, 0.3783, 0.1204, 0.3833, 0.1183, 0.3834, 0.1405, 0.3937, 0.9406, 0.4384, 0.9853, 0.442, 0.989, 0.3984, 0.9453, 0.4014, 0.07808, 0.4453, 0.07808, 0.4453, 0.08254, 0.4012, 0.08311, 0.4012, 0.08311, 0.4453, 0.08254, 0.4465, 0.08951, 0.4008, 0.09163, 0.4044, 0.9069, 0.4478, 0.9069, 0.447, 0.9161, 0.4032, 0.9161, 0.4032, 0.9161, 0.447, 0.9161, 0.4471, 0.9219, 0.4028, 0.9219, 0.3786, 0.9255, 0.3786, 0.9255, 0.3844, 0.9313, 0.3844, 0.9313, 0.3964, 0.6933, 0.4327, 0.7296, 0.4389, 0.7359, 0.4012, 0.6982, 0.4027, 0.8281, 0.4399, 0.8281, 0.4445, 0.834, 0.4039, 0.8344, 0.4039, 0.8344, 0.4445, 0.834, 0.4478, 0.8431, 0.4044, 0.8431, 0.3156, 0.6102, 0.3156, 0.6324, 0.3045, 0.63, 0.3045, 0.6118, 0.3045, 0.6118, 0.3045, 0.63, 0.2915, 0.6272, 0.2915, 0.6137, 0.2915, 0.6137, 0.2915, 0.6272, 0.2837, 0.6247, 0.2837, 0.6153, 0.3527, 0.6587, 0.4344, 0.6587, 0.4313, 0.6665, 0.3537, 0.6667, 0.3537, 0.6667, 0.4313, 0.6665, 0.4277, 0.6719, 0.3548, 0.6719, 0.3782, 0.6751, 0.3776, 0.6745, 0.3811, 0.678, 0.3829, 0.6798, 0.3937, 0.9406, 0.3844, 0.9313, 0.3844, 0.9313, 0.4384, 0.9853])
me_cube_002.use_remesh_fix_poles = True
me_cube_002.use_remesh_preserve_attributes = False
me_cube_002.update()

# ---- objects
ob_cube_005 = bpy.data.objects.new('Cube.005', me_cube_002)

# ---- transforms, parenting, visibility, modifiers, constraints
ob_cube_005.location = (2.482, -0.4238, 4.363)
ob_cube_005.scale = (3.73, 3.73, 3.73)
ob_cube_005.lineart.crease_threshold = 0.0

# ---- collection membership
col_collection.objects.link(ob_cube_005)

# ---- scene / render settings (as saved in the file)
scene.frame_start = 1; scene.frame_end = 250; scene.frame_set(1)
scene.render.engine = 'BLENDER_EEVEE_NEXT'
scene.cycles.use_denoising = False
scene.cycles.samples = 128
scene.cycles.sampling_pattern = 'TABULATED_SOBOL'
scene.cycles.use_adaptive_sampling = False
scene.cycles.use_light_tree = False
scene.view_settings.view_transform = 'Filmic'
bpy.context.view_layer.update()

# ---- added for rendering (the .blend has no active camera and no usable light): camera, sun
cam_auto = bpy.data.cameras.new('AutoCamera')
cam_auto.lens = 50.0
cam_auto.sensor_width = 36.0
cam_auto.clip_end = 1000.0
ob_auto_camera = bpy.data.objects.new('AutoCamera', cam_auto)
scene.collection.objects.link(ob_auto_camera)
ob_auto_camera.location = (19.2703, -20.6099, 20.3539)
ob_auto_camera.rotation_euler = (1.09748, -7.21219e-08, 0.694738)
scene.camera = ob_auto_camera
light_auto_sun = bpy.data.lights.new('AutoSun', 'SUN')
light_auto_sun.energy = 3.0
light_auto_sun.angle = 0.0523599
ob_auto_sun = bpy.data.objects.new('AutoSun', light_auto_sun)
scene.collection.objects.link(ob_auto_sun)
ob_auto_sun.rotation_euler = (0.872665, 0.174533, 0.523599)
bpy.context.view_layer.update()
